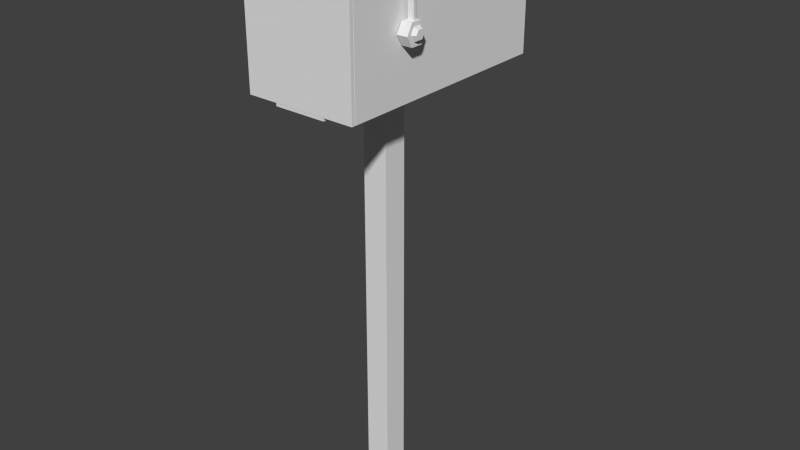 # Source: mailBox.blend  (saved by Blender 2.76.0; exported with 4.5.12 LTS)
import bpy
from mathutils import Matrix  # noqa: F401  (used for matrix-valued properties, if any)

bpy.ops.wm.read_factory_settings(use_empty=True)
scene = bpy.context.scene
scene.name = 'Scene'

# ---- collections
col_collection_1 = bpy.data.collections.new('Collection 1'); scene.collection.children.link(col_collection_1)

# ---- materials (node trees are filled in below, after node groups)
mat_material = bpy.data.materials.new('Material')
mat_material.alpha_threshold = 0.0
mat_material.use_transparent_shadow = False
mat_material.roughness = 0.5
mat_material.line_color = (0.0, 0.0, 0.0, 1.0)

# ---- material node trees

# ---- world
world_world = bpy.data.worlds.new('World'); scene.world = world_world
world_world.color = (0.05088, 0.05088, 0.05088)
world_world.use_sun_shadow = False
world_world.sun_shadow_jitter_overblur = 0.0
world_world.cycles.sampling_method = 'MANUAL'
world_world.cycles.sample_map_resolution = 256

# ---- meshes
me_cube_004 = bpy.data.meshes.new('Cube.004')
me_cube_004.from_pydata([(-1.0, -1.0, -1.0), (-1.0, -1.0, 1.0), (-1.0, 1.0, -1.0), (-1.0, 1.0, 1.0), (1.0, -1.0, -1.0), (1.0, -1.0, 1.0), (1.0, 1.0, -1.0), (1.0, 1.0, 1.0)], [], [(1, 3, 2, 0), (3, 7, 6, 2), (7, 5, 4, 6), (5, 1, 0, 4), (0, 2, 6, 4), (5, 7, 3, 1)])
me_cube_004.use_remesh_preserve_volume = False
me_cube_004.use_remesh_preserve_attributes = False
me_cube_004.use_mirror_vertex_groups = False
me_cube_004.update()
me_cylinder = bpy.data.meshes.new('Cylinder')
me_cylinder.from_pydata([(0.0, 1.0, -1.0), (0.0, 1.0, 1.0), (0.866, 0.5, -1.0), (0.866, 0.5, 1.0), (0.866, -0.5, -1.0), (0.866, -0.5, 1.0), (-8.742e-08, -1.0, -1.0), (-8.742e-08, -1.0, 1.0), (-0.866, -0.5, -1.0), (-0.866, -0.5, 1.0), (-0.866, 0.5, -1.0), (-0.866, 0.5, 1.0), (-7.555e-09, 0.6198, 1.0), (0.5367, 0.3099, 1.0), (0.5367, -0.3099, 1.0), (-6.174e-08, -0.6198, 1.0), (-0.5367, -0.3099, 1.0), (-0.5367, 0.3099, 1.0), (1.096e-08, 0.4195, 1.715), (0.3633, 0.2097, 1.715), (0.3633, -0.2097, 1.715), (-2.571e-08, -0.4195, 1.715), (-0.3633, -0.2097, 1.715), (-0.3633, 0.2097, 1.715), (-0.866, -0.1123, -0.5821), (-0.866, -0.1123, 0.5821), (-0.866, 0.1389, -0.5821), (-0.866, 0.1389, 0.5821), (-6.871, -0.1123, -0.5821), (-6.871, -0.1123, 0.5821), (-6.871, 0.1389, -0.5821), (-6.871, 0.1389, 0.5821), (-5.501, 0.1389, 0.5821), (-5.501, 0.1389, -0.5821), (-6.871, 0.3493, -0.5821), (-6.669, 0.5514, -0.5821), (-6.669, 0.5514, 0.5821), (-6.871, 0.3493, 0.5821), (-5.501, 0.3493, 0.5821), (-5.703, 0.5514, 0.5821), (-5.703, 0.5514, -0.5821), (-5.501, 0.3493, -0.5821)], [], [(0, 1, 3, 2), (2, 3, 5, 4), (4, 5, 7, 6), (6, 7, 9, 8), (3, 1, 12, 13), (10, 11, 1, 0), (8, 9, 25, 24), (0, 2, 4, 6, 8, 10), (7, 5, 14, 15), (1, 11, 17, 12), (9, 7, 15, 16), (5, 3, 13, 14), (11, 9, 16, 17), (12, 17, 23, 18), (16, 15, 21, 22), (14, 13, 19, 20), (17, 16, 22, 23), (15, 14, 20, 21), (13, 12, 18, 19), (19, 18, 23, 22, 21, 20), (11, 10, 26, 27), (10, 8, 24, 26), (9, 11, 27, 25), (30, 31, 37, 34), (26, 24, 28, 30, 33), (25, 27, 32, 31, 29), (24, 25, 29, 28), (28, 29, 31, 30), (27, 26, 33, 32), (31, 32, 38, 39, 36, 37), (32, 33, 41, 38), (33, 30, 34, 35, 40, 41), (36, 35, 34, 37), (40, 39, 38, 41), (36, 39, 40, 35)])
me_cylinder.use_remesh_preserve_volume = False
me_cylinder.use_remesh_preserve_attributes = False
me_cylinder.use_mirror_vertex_groups = False
me_cylinder.update()
me_cube_002 = bpy.data.meshes.new('Cube.002')
me_cube_002.from_pydata([(-1.0, -1.0, -1.0), (-1.0, -1.0, 1.0), (-1.0, 1.0, -1.0), (-1.0, 1.0, 1.0), (1.0, -1.0, -1.0), (1.0, -1.0, 1.0), (1.0, 1.0, -1.0), (1.0, 1.0, 1.0)], [], [(1, 3, 2, 0), (3, 7, 6, 2), (7, 5, 4, 6), (5, 1, 0, 4), (0, 2, 6, 4), (5, 7, 3, 1)])
me_cube_002.use_remesh_preserve_volume = False
me_cube_002.use_remesh_preserve_attributes = False
me_cube_002.use_mirror_vertex_groups = False
me_cube_002.update()
me_cube_001 = bpy.data.meshes.new('Cube.001')
me_cube_001.from_pydata([(1.0, -1.0, -1.0), (-1.0, -1.0, -1.0), (1.0, -1.0, 1.0), (-1.0, -1.0, 1.0), (0.6667, -1.0, 1.188), (0.3333, -1.0, 1.337), (-5.364e-07, -1.0, 1.378), (-0.3333, -1.0, 1.337), (-0.6667, -1.0, 1.188)], [], [(0, 2, 4, 5, 6, 7, 8, 3, 1)])
me_cube_001.materials.append(mat_material)
me_cube_001.use_remesh_preserve_volume = False
me_cube_001.use_remesh_preserve_attributes = False
me_cube_001.use_mirror_vertex_groups = False
me_cube_001.update()
me_cube = bpy.data.meshes.new('Cube')
me_cube.from_pydata([(1.0, 0.6198, -1.0), (1.0, -1.0, -1.0), (-1.0, -1.0, -1.0), (-1.0, 0.6198, -1.0), (1.0, 0.6198, 1.0), (1.0, -1.0, 1.0), (-1.0, -1.0, 1.0), (-1.0, 0.6198, 1.0), (0.6667, 0.6198, 1.188), (0.3333, 0.6198, 1.337), (2.384e-07, 0.6198, 1.378), (-0.3333, 0.6198, 1.337), (-0.6667, 0.6198, 1.188), (0.6667, -1.0, 1.188), (0.3333, -1.0, 1.337), (-5.364e-07, -1.0, 1.378), (-0.3333, -1.0, 1.337), (-0.6667, -1.0, 1.188)], [], [(0, 1, 2, 3), (12, 7, 6, 17), (0, 4, 5, 1), (2, 6, 7, 3), (4, 0, 3, 7, 12, 11, 10, 9, 8), (4, 8, 13, 5), (8, 9, 14, 13), (9, 10, 15, 14), (10, 11, 16, 15), (11, 12, 17, 16)])
me_cube.materials.append(mat_material)
me_cube.use_remesh_preserve_volume = False
me_cube.use_remesh_preserve_attributes = False
me_cube.use_mirror_vertex_groups = False
me_cube.update()

# ---- objects
ob_cube_003 = bpy.data.objects.new('Cube.003', me_cube_004)
ob_cylinder = bpy.data.objects.new('Cylinder', me_cylinder)
ob_cube_002 = bpy.data.objects.new('Cube.002', me_cube_002)
ob_cube_001 = bpy.data.objects.new('Cube.001', me_cube_001)
ob_cube = bpy.data.objects.new('Cube', me_cube)

# ---- transforms, parenting, visibility, modifiers, constraints
ob_cube_003.location = (0.009243, -0.4999, -4.838)
ob_cube_003.scale = (0.2238, 0.2238, 3.831)
ob_cube_003.lineart.crease_threshold = 0.0
ob_cylinder.location = (1.109, -1.177, 0.08173)
ob_cylinder.rotation_euler = (-0.0, 1.571, 0.0)
ob_cylinder.scale = (0.2061, 0.2061, 0.09069)
ob_cylinder.lineart.crease_threshold = 0.0
ob_cube_002.location = (0.0, -2.248, -0.985)
ob_cube_002.scale = (0.4643, 0.06774, 0.06774)
ob_cube_002.lineart.crease_threshold = 0.0
ob_cube_001.location = (0.0, 0.1816, 0.0)
ob_cube_001.scale = (1.0, 2.5, 1.0)
ob_cube_001.lock_rotations_4d = False
ob_cube_001.empty_display_type = 'ARROWS'
ob_cube_001.lineart.crease_threshold = 0.0
_m = ob_cube_001.modifiers.new('Solidify', 'SOLIDIFY')
_m.thickness = 0.022
_m.nonmanifold_thickness_mode = 'FIXED'
_m.nonmanifold_merge_threshold = 0.0003
ob_cube.location = (0.0, 0.2545, 0.0)
ob_cube.scale = (1.0, 2.5, 1.0)
ob_cube.lock_rotations_4d = False
ob_cube.empty_display_type = 'ARROWS'
ob_cube.lineart.crease_threshold = 0.0
_m = ob_cube.modifiers.new('Solidify', 'SOLIDIFY')
_m.thickness = 0.063
_m.nonmanifold_thickness_mode = 'FIXED'
_m.nonmanifold_merge_threshold = 0.0003

# ---- collection membership
col_collection_1.objects.link(ob_cube_003)
col_collection_1.objects.link(ob_cylinder)
col_collection_1.objects.link(ob_cube_002)
col_collection_1.objects.link(ob_cube_001)
col_collection_1.objects.link(ob_cube)

# ---- scene / render settings (as saved in the file)
scene.frame_start = 1; scene.frame_end = 250; scene.frame_set(1)
scene.render.engine = 'BLENDER_EEVEE_NEXT'
scene.render.resolution_percentage = 50
scene.render.dither_intensity = 0.0
scene.cycles.use_denoising = False
scene.cycles.samples = 10
scene.cycles.sampling_pattern = 'TABULATED_SOBOL'
scene.cycles.light_sampling_threshold = 0.0
scene.cycles.use_adaptive_sampling = False
scene.cycles.use_light_tree = False
scene.cycles.blur_glossy = 0.0
scene.cycles.pixel_filter_type = 'GAUSSIAN'
scene.cycles.sample_clamp_indirect = 0.0
scene.view_settings.view_transform = 'Standard'
bpy.context.view_layer.update()

# ---- added for rendering (the .blend has no active camera and no usable light): camera, sun
cam_auto = bpy.data.cameras.new('AutoCamera')
cam_auto.lens = 50.0
cam_auto.sensor_width = 36.0
cam_auto.clip_end = 1000.0
ob_auto_camera = bpy.data.objects.new('AutoCamera', cam_auto)
scene.collection.objects.link(ob_auto_camera)
ob_auto_camera.location = (10.4966, -12.6946, 4.70607)
ob_auto_camera.rotation_euler = (1.09748, -7.21219e-08, 0.694738)
scene.camera = ob_auto_camera
light_auto_sun = bpy.data.lights.new('AutoSun', 'SUN')
light_auto_sun.energy = 3.0
light_auto_sun.angle = 0.0523599
ob_auto_sun = bpy.data.objects.new('AutoSun', light_auto_sun)
scene.collection.objects.link(ob_auto_sun)
ob_auto_sun.rotation_euler = (0.872665, 0.174533, 0.523599)
bpy.context.view_layer.update()
